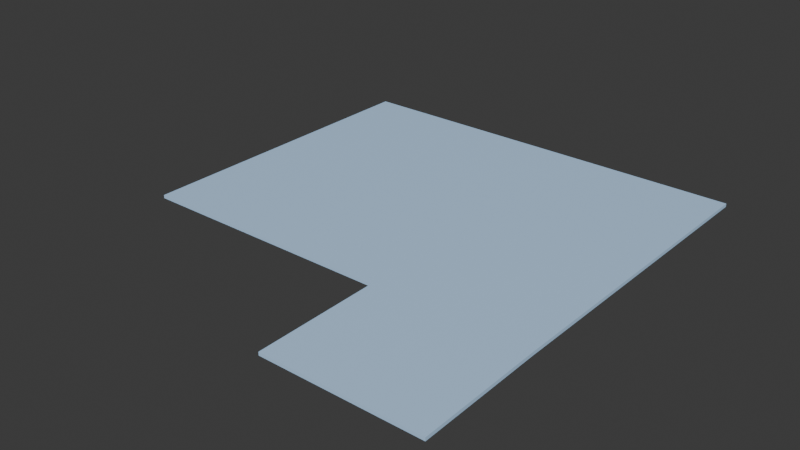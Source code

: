 # Source: Basement_Floor.blend  (saved by Blender 4.0.36; exported with 4.5.12 LTS)
import bpy
from mathutils import Matrix  # noqa: F401  (used for matrix-valued properties, if any)

bpy.ops.wm.read_factory_settings(use_empty=True)
scene = bpy.context.scene
scene.name = 'Scene'

# ---- collections
col_collection = bpy.data.collections.new('Collection'); scene.collection.children.link(col_collection)

# ---- materials (node trees are filled in below, after node groups)
mat_material_052 = bpy.data.materials.new('Material.052')
mat_material_052.use_transparent_shadow = False

# ---- material node trees
mat_material_052.use_nodes = True; mat_material_052.node_tree.nodes.clear()
_N = mat_material_052.node_tree.nodes; _L = mat_material_052.node_tree.links
n0 = _N.new('ShaderNodeBsdfPrincipled'); n0.name = 'Principled BSDF'; n0.location = (10, 300)
n0.inputs[0].default_value = (0.4987, 0.7273, 1.0, 1.0)
n0.inputs[3].default_value = 1.45
n1 = _N.new('ShaderNodeOutputMaterial'); n1.name = 'Material Output'; n1.location = (300, 300)
_L.new(n0.outputs[0], n1.inputs[0])
n1.is_active_output = True

# ---- world
world_world = bpy.data.worlds.new('World'); scene.world = world_world
world_world.use_nodes = True; world_world.node_tree.nodes.clear()
_N = world_world.node_tree.nodes; _L = world_world.node_tree.links
n0 = _N.new('ShaderNodeOutputWorld'); n0.name = 'World Output'; n0.location = (300, 300)
n1 = _N.new('ShaderNodeBackground'); n1.name = 'Background'; n1.location = (10, 300)
n1.inputs[0].default_value = (0.05088, 0.05088, 0.05088, 1.0)
_L.new(n1.outputs[0], n0.inputs[0])
n0.is_active_output = True
world_world.color = (0.05088, 0.05088, 0.05088)
world_world.use_sun_shadow = False
world_world.sun_shadow_jitter_overblur = 0.0

# ---- meshes
me_plane_057 = bpy.data.meshes.new('Plane.057')
me_plane_057.from_pydata([(-11.16, 4.092e-07, 9.363), (22.77, 4.092e-07, 9.363), (-11.16, -7.397e-07, -16.92), (22.77, -7.397e-07, -16.92), (10.03, 4.092e-07, 9.363), (10.03, -7.397e-07, -16.92), (22.92, 8.644e-07, 19.77), (10.17, 8.644e-07, 19.77), (-11.16, -0.2673, -16.92), (-11.16, -0.2673, 9.363), (10.03, -0.2673, 9.363), (22.77, -0.2673, 9.363), (22.77, -0.2673, -16.92), (10.03, -0.2673, -16.92), (10.17, -0.2673, 19.77), (22.92, -0.2673, 19.77)], [], [(4, 1, 3, 5), (0, 4, 5, 2), (1, 4, 7, 6), (10, 13, 12, 11), (9, 8, 13, 10), (11, 15, 14, 10), (5, 13, 8, 2), (6, 15, 11, 1), (0, 9, 10, 4), (1, 11, 12, 3), (2, 8, 9, 0), (4, 10, 14, 7), (7, 14, 15, 6), (3, 12, 13, 5)])
_uv = me_plane_057.uv_layers.new(name='UVMap')
_uv.uv.foreach_set('vector', [0.6244, 0.0, 1.0, 0.0, 1.0, 1.0, 0.6244, 1.0, 0.0, 0.0, 0.6244, 0.0, 0.6244, 1.0, 0.0, 1.0, 1.0, 0.0, 0.6244, 0.0, 0.6244, 0.0, 1.0, 0.0, 0.6244, 0.0, 0.6244, 1.0, 1.0, 1.0, 1.0, 0.0, 0.0, 0.0, 0.0, 1.0, 0.6244, 1.0, 0.6244, 0.0, 1.0, 0.0, 1.0, 0.0, 0.6244, 0.0, 0.6244, 0.0, 0.6244, 1.0, 0.6244, 1.0, 0.0, 1.0, 0.0, 1.0, 1.0, 0.0, 1.0, 0.0, 1.0, 0.0, 1.0, 0.0, 0.0, 0.0, 0.0, 0.0, 0.6244, 0.0, 0.6244, 0.0, 1.0, 0.0, 1.0, 0.0, 1.0, 1.0, 1.0, 1.0, 0.0, 1.0, 0.0, 1.0, 0.0, 0.0, 0.0, 0.0, 0.6244, 0.0, 0.6244, 0.0, 0.6244, 0.0, 0.6244, 0.0, 0.6244, 0.0, 0.6244, 0.0, 1.0, 0.0, 1.0, 0.0, 1.0, 1.0, 1.0, 1.0, 0.6244, 1.0, 0.6244, 1.0])
me_plane_057.materials.append(mat_material_052)
me_plane_057.update()

# ---- objects
ob_basement_floor = bpy.data.objects.new('Basement Floor', me_plane_057)

# ---- transforms, parenting, visibility, modifiers, constraints
ob_basement_floor.location = (0.0, 0.0, 0.0)
ob_basement_floor.rotation_euler = (1.571, 0.0, 0.0)

# ---- collection membership
col_collection.objects.link(ob_basement_floor)

# ---- scene / render settings (as saved in the file)
scene.frame_start = 1; scene.frame_end = 250; scene.frame_set(1)
scene.render.engine = 'BLENDER_EEVEE_NEXT'
scene.cycles.sampling_pattern = 'TABULATED_SOBOL'
bpy.context.view_layer.update()

# ---- added for rendering (the .blend has no active camera and no usable light): camera, sun
cam_auto = bpy.data.cameras.new('AutoCamera')
cam_auto.lens = 50.0
cam_auto.sensor_width = 36.0
cam_auto.clip_end = 1000.0
ob_auto_camera = bpy.data.objects.new('AutoCamera', cam_auto)
scene.collection.objects.link(ob_auto_camera)
ob_auto_camera.location = (52.2156, -57.0324, 36.9374)
ob_auto_camera.rotation_euler = (1.09748, -7.21219e-08, 0.694738)
scene.camera = ob_auto_camera
light_auto_sun = bpy.data.lights.new('AutoSun', 'SUN')
light_auto_sun.energy = 3.0
light_auto_sun.angle = 0.0523599
ob_auto_sun = bpy.data.objects.new('AutoSun', light_auto_sun)
scene.collection.objects.link(ob_auto_sun)
ob_auto_sun.rotation_euler = (0.872665, 0.174533, 0.523599)
bpy.context.view_layer.update()
